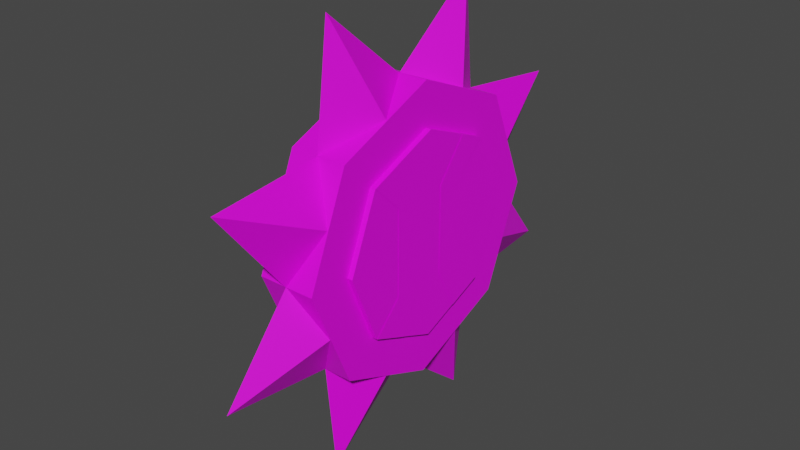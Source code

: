 # Source: model-enemy-robot-ground-spinRobot.blend  (saved by Blender 3.0.42; exported with 4.5.12 LTS)
import bpy
from mathutils import Matrix  # noqa: F401  (used for matrix-valued properties, if any)

bpy.ops.wm.read_factory_settings(use_empty=True)
scene = bpy.context.scene
scene.name = 'Scene'

# ---- collections
col_collection = bpy.data.collections.new('Collection'); scene.collection.children.link(col_collection)

# ---- images (referenced by path relative to the original .blend; pixels are not part of the script)
import os
ASSET_DIR = os.environ.get("B2B_ASSET_DIR", "")  # directory of the original .blend (textures are referenced by path, not embedded)
HERE = os.path.dirname(os.path.abspath(__file__))  # packed textures are extracted next to this script under _unpacked/

def load_image(name, relpath, width, height, colorspace="sRGB"):
    """Load a texture the original file referenced (path relative to the .blend, or extracted next to this script)."""
    p = next((c for c in (os.path.join(HERE, relpath), os.path.join(ASSET_DIR, relpath)) if relpath and os.path.exists(c)), "")
    if p:
        img = bpy.data.images.load(p, check_existing=True)
        img.name = name
    else:  # same state as the original file: an image datablock whose file is absent (Cycles renders it pink)
        img = bpy.data.images.new(name, width, height)
        img.source = "FILE"
        img.filepath = "//" + (relpath or name)
    img.colorspace_settings.name = colorspace
    return img
img_texture_enemy_robot_typea_tga = load_image('texture-enemy-robot-typeA.tga', 'texture-enemy-robot-typeA.tga', 1024, 1024, 'sRGB')

# ---- materials (node trees are filled in below, after node groups)
mat_material_metal = bpy.data.materials.new('material_metal')
mat_material_metal.use_transparent_shadow = False
mat_material_metal2 = bpy.data.materials.new('material_metal2')
mat_material_metal2.use_transparent_shadow = False
mat_material_emissive = bpy.data.materials.new('material_emissive')
mat_material_emissive.use_transparent_shadow = False

# ---- material node trees
mat_material_metal.use_nodes = True; mat_material_metal.node_tree.nodes.clear()
_N = mat_material_metal.node_tree.nodes; _L = mat_material_metal.node_tree.links
n0 = _N.new('ShaderNodeBsdfPrincipled'); n0.name = 'Principled BSDF'; n0.location = (10, 300)
n0.distribution = 'GGX'
n0.subsurface_method = 'RANDOM_WALK_SKIN'
n0.inputs[3].default_value = 1.45
n0.inputs[27].default_value = (0.0, 0.0, 0.0, 1.0)
n0.inputs[28].default_value = 1.0
n1 = _N.new('ShaderNodeOutputMaterial'); n1.name = 'Material Output'; n1.location = (300, 300)
n2 = _N.new('ShaderNodeTexImage'); n2.name = 'Image Texture'; n2.location = (-280, 280)
n2.image = img_texture_enemy_robot_typea_tga
_L.new(n0.outputs[0], n1.inputs[0])
_L.new(n2.outputs[0], n0.inputs[0])
n1.is_active_output = True
mat_material_metal2.use_nodes = True; mat_material_metal2.node_tree.nodes.clear()
_N = mat_material_metal2.node_tree.nodes; _L = mat_material_metal2.node_tree.links
n0 = _N.new('ShaderNodeBsdfPrincipled'); n0.name = 'Principled BSDF'; n0.location = (10, 300)
n0.distribution = 'GGX'
n0.subsurface_method = 'RANDOM_WALK_SKIN'
n0.inputs[3].default_value = 1.45
n0.inputs[27].default_value = (0.0, 0.0, 0.0, 1.0)
n0.inputs[28].default_value = 1.0
n1 = _N.new('ShaderNodeOutputMaterial'); n1.name = 'Material Output'; n1.location = (300, 300)
n2 = _N.new('ShaderNodeTexImage'); n2.name = 'Image Texture'; n2.location = (-280, 280)
n2.image = img_texture_enemy_robot_typea_tga
_L.new(n0.outputs[0], n1.inputs[0])
_L.new(n2.outputs[0], n0.inputs[0])
n1.is_active_output = True
mat_material_emissive.use_nodes = True; mat_material_emissive.node_tree.nodes.clear()
_N = mat_material_emissive.node_tree.nodes; _L = mat_material_emissive.node_tree.links
n0 = _N.new('ShaderNodeBsdfPrincipled'); n0.name = 'Principled BSDF'; n0.location = (10, 300)
n0.distribution = 'GGX'
n0.subsurface_method = 'RANDOM_WALK_SKIN'
n0.inputs[3].default_value = 1.45
n0.inputs[27].default_value = (0.0, 0.0, 0.0, 1.0)
n0.inputs[28].default_value = 1.0
n1 = _N.new('ShaderNodeOutputMaterial'); n1.name = 'Material Output'; n1.location = (300, 300)
n2 = _N.new('ShaderNodeTexImage'); n2.name = 'Image Texture'; n2.location = (-280, 280)
n2.image = img_texture_enemy_robot_typea_tga
_L.new(n0.outputs[0], n1.inputs[0])
_L.new(n2.outputs[0], n0.inputs[0])
n1.is_active_output = True

# ---- world
world_world = bpy.data.worlds.new('World'); scene.world = world_world
world_world.use_nodes = True; world_world.node_tree.nodes.clear()
_N = world_world.node_tree.nodes; _L = world_world.node_tree.links
n0 = _N.new('ShaderNodeOutputWorld'); n0.name = 'World Output'; n0.location = (300, 300)
n1 = _N.new('ShaderNodeBackground'); n1.name = 'Background'; n1.location = (10, 300)
n1.inputs[0].default_value = (0.05088, 0.05088, 0.05088, 1.0)
_L.new(n1.outputs[0], n0.inputs[0])
n0.is_active_output = True
world_world.color = (0.05088, 0.05088, 0.05088)
world_world.use_sun_shadow = False
world_world.sun_shadow_jitter_overblur = 0.0

# ---- meshes
me_circle = bpy.data.meshes.new('Circle')
me_circle.from_pydata([(-0.09475, 0.4863, 0.7273), (-0.09475, 0.3439, 1.071), (-0.09475, -2.126e-08, 1.214), (-0.09475, -0.3439, 1.071), (-0.09475, -0.4863, 0.7273), (-0.09475, -0.3439, 0.3835), (-0.09475, 5.799e-09, 0.241), (-0.09475, 0.3439, 0.3835), (0.09826, 0.4863, 0.7273), (0.09826, 0.3439, 1.071), (0.09826, -2.126e-08, 1.214), (0.09826, -0.3439, 1.071), (0.09826, -0.4863, 0.7273), (0.09826, -0.3439, 0.3835), (0.09826, 5.799e-09, 0.241), (0.09826, 0.3439, 0.3835), (0.09826, 0.2426, 0.9699), (0.09826, 0.3431, 0.7273), (0.09826, -1.82e-08, 1.07), (0.09826, -0.2426, 0.9699), (0.09826, -0.3431, 0.7273), (0.09826, -0.2426, 0.4847), (0.09826, 8.911e-10, 0.3842), (0.09826, 0.2426, 0.4847), (-0.09475, 0.2426, 0.9699), (-0.09475, 0.3431, 0.7273), (-0.09475, -1.82e-08, 1.07), (-0.09475, -0.2426, 0.9699), (-0.09475, -0.3431, 0.7273), (-0.09475, -0.2426, 0.4847), (-0.09475, 8.903e-10, 0.3842), (-0.09475, 0.2426, 0.4847), (0.1163, 0.2426, 0.9699), (0.1163, 0.3431, 0.7273), (0.1163, -1.82e-08, 1.07), (0.1163, -0.2426, 0.9699), (0.1163, -0.3431, 0.7273), (0.1163, -0.2426, 0.4847), (0.1163, 8.911e-10, 0.3842), (0.1163, 0.2426, 0.4847), (-0.1141, 0.2426, 0.9699), (-0.1141, 0.3431, 0.7273), (-0.1141, -1.82e-08, 1.07), (-0.1141, -0.2426, 0.9699), (-0.1141, -0.3431, 0.7273), (-0.1141, -0.2426, 0.4847), (-0.1141, 8.903e-10, 0.3842), (-0.1141, 0.2426, 0.4847), (0.1178, -0.04792, 0.582), (0.1178, -0.04866, 0.8781), (0.1178, -0.1501, 1.008), (0.1178, -0.2427, 0.9698), (0.1178, -0.145, 0.8743), (0.1178, -0.1458, 0.5834), (0.1178, -0.2426, 0.4847), (0.1178, -0.1219, 0.4348), (0.1178, 0.04804, 0.582), (0.1178, 0.04878, 0.8781), (0.1178, 0.1502, 1.008), (0.1178, 0.2428, 0.9698), (0.1178, 0.1451, 0.8743), (0.1178, 0.1459, 0.5834), (0.1178, 0.2427, 0.4847), (0.1178, 0.1221, 0.4348), (-0.1148, 0.04804, 0.582), (-0.1148, 0.04878, 0.8781), (-0.1148, 0.1502, 1.008), (-0.1148, 0.2428, 0.9698), (-0.1148, 0.1451, 0.8743), (-0.1148, 0.1459, 0.5834), (-0.1148, 0.2427, 0.4847), (-0.1148, 0.1221, 0.4348), (-0.1148, -0.04792, 0.582), (-0.1148, -0.04866, 0.8781), (-0.1148, -0.1501, 1.008), (-0.1148, -0.2427, 0.9698), (-0.1148, -0.145, 0.8743), (-0.1148, -0.1458, 0.5834), (-0.1148, -0.2426, 0.4847), (-0.1148, -0.1219, 0.4348), (0.0007124, -0.3091, 0.00172), (0.0007124, -0.3441, 0.3841), (0.0007124, 0.0001234, 0.2412), (-0.09442, -0.1757, 0.3161), (0.09584, -0.1757, 0.3161), (0.0007124, -0.7303, 0.4328), (0.0007124, -0.4849, 0.7281), (0.0007124, -0.3422, 0.3838), (-0.09442, -0.4137, 0.561), (0.09584, -0.4137, 0.561), (0.0007124, -0.727, 1.035), (0.0007124, -0.3447, 1.07), (0.0007124, -0.4872, 0.726), (-0.09442, -0.4125, 0.9019), (0.09584, -0.4125, 0.9019), (0.0007124, -0.2959, 1.455), (0.0007124, -0.0006203, 1.21), (0.0007124, -0.3449, 1.067), (-0.09442, -0.1677, 1.139), (0.09584, -0.1677, 1.139), (0.0007124, 0.3088, 1.452), (0.0007124, 0.3431, 1.069), (0.0007124, -0.0008683, 1.213), (-0.09442, 0.1748, 1.138), (0.09584, 0.1748, 1.138), (0.0007124, 0.7309, 1.023), (0.0007124, 0.4855, 0.7277), (0.0007124, 0.3428, 1.072), (-0.09442, 0.4143, 0.8947), (0.09584, 0.4143, 0.8947), (0.0007124, 0.7248, 0.4187), (0.0007124, 0.3425, 0.3837), (0.0007124, 0.4853, 0.7279), (-0.09442, 0.4104, 0.5521), (0.09584, 0.4104, 0.5521), (0.0007124, 0.2953, -0.0006685), (0.0007124, 0.0001154, 0.2448), (0.0007124, 0.3444, 0.3874), (-0.09442, 0.1672, 0.3159), (0.09584, 0.1672, 0.3159)], [], [(0, 8, 15, 7), (6, 14, 13, 5), (4, 12, 11, 3), (2, 10, 9, 1), (7, 15, 14, 6), (5, 13, 12, 4), (3, 11, 10, 2), (1, 9, 8, 0), (15, 23, 22, 14), (0, 25, 24, 1), (17, 33, 39, 23), (13, 21, 20, 12), (11, 19, 18, 10), (9, 16, 17, 8), (8, 17, 23, 15), (14, 22, 21, 13), (12, 20, 19, 11), (10, 18, 16, 9), (24, 40, 42, 26), (7, 31, 25, 0), (5, 29, 30, 6), (3, 27, 28, 4), (1, 24, 26, 2), (6, 30, 31, 7), (4, 28, 29, 5), (2, 26, 27, 3), (32, 34, 35, 36, 37, 38, 39, 33), (22, 38, 37, 21), (20, 36, 35, 19), (18, 34, 32, 16), (23, 39, 38, 22), (21, 37, 36, 20), (19, 35, 34, 18), (16, 32, 33, 17), (40, 41, 47, 46, 45, 44, 43, 42), (30, 46, 47, 31), (28, 44, 45, 29), (26, 42, 43, 27), (25, 41, 40, 24), (31, 47, 41, 25), (29, 45, 46, 30), (27, 43, 44, 28), (49, 50, 51, 52, 53, 54, 55, 48), (57, 56, 63, 62, 61, 60, 59, 58), (65, 66, 67, 68, 69, 70, 71, 64), (73, 72, 79, 78, 77, 76, 75, 74), (86, 88, 85), (81, 83, 80), (81, 80, 84), (83, 82, 80), (80, 82, 84), (86, 85, 89), (88, 87, 85), (85, 87, 89), (91, 93, 90), (91, 90, 94), (93, 92, 90), (90, 92, 94), (96, 98, 95), (96, 95, 99), (98, 97, 95), (95, 97, 99), (101, 103, 100), (101, 100, 104), (103, 102, 100), (100, 102, 104), (106, 108, 105), (106, 105, 109), (108, 107, 105), (105, 107, 109), (111, 113, 110), (111, 110, 114), (113, 112, 110), (110, 112, 114), (116, 118, 115), (116, 115, 119), (118, 117, 115), (115, 117, 119)])
me_circle.polygons.foreach_set('material_index', [0, 0, 0, 0, 0, 0, 0, 0, 0, 0, 1, 0, 0, 0, 0, 0, 0, 0, 1, 0, 0, 0, 0, 0, 0, 0, 1, 1, 1, 1, 1, 1, 1, 1, 1, 1, 1, 1, 1, 1, 1, 1, 2, 2, 2, 2, 1, 1, 1, 1, 1, 1, 1, 1, 1, 1, 1, 1, 1, 1, 1, 1, 1, 1, 1, 1, 1, 1, 1, 1, 1, 1, 1, 1, 1, 1, 1, 1])
_uv = me_circle.uv_layers.new(name='UVMap')
_uv.uv.foreach_set('vector', [0.5716, 0.7808, 0.6021, 0.7808, 0.6021, 0.7391, 0.5716, 0.7391, 0.5257, 0.68, 0.4953, 0.68, 0.4953, 0.7218, 0.5257, 0.7218, 0.5257, 0.7808, 0.4953, 0.7808, 0.4953, 0.8226, 0.5257, 0.8226, 0.5639, 0.7391, 0.5334, 0.7391, 0.5334, 0.7808, 0.5639, 0.7808, 0.5716, 0.7391, 0.6021, 0.7391, 0.6021, 0.68, 0.5716, 0.68, 0.5257, 0.7218, 0.4953, 0.7218, 0.4953, 0.7808, 0.5257, 0.7808, 0.5639, 0.68, 0.5334, 0.68, 0.5334, 0.7391, 0.5639, 0.7391, 0.4747, 0.9592, 0.5051, 0.9592, 0.5051, 0.9001, 0.4747, 0.9001, 0.5296, 0.6723, 0.5209, 0.6513, 0.4795, 0.6513, 0.4708, 0.6723, 0.2798, 0.6305, 0.3006, 0.6219, 0.3006, 0.5802, 0.2798, 0.5715, 0.1358, 0.4287, 0.1393, 0.4287, 0.1393, 0.3888, 0.1358, 0.3888, 0.4293, 0.6305, 0.4502, 0.6219, 0.4502, 0.5802, 0.4293, 0.5715, 0.4708, 0.5298, 0.4795, 0.5507, 0.5209, 0.5507, 0.5296, 0.5298, 0.5711, 0.5715, 0.5502, 0.5802, 0.5502, 0.6219, 0.5711, 0.6305, 0.5711, 0.6305, 0.5502, 0.6219, 0.5209, 0.6513, 0.5296, 0.6723, 0.4708, 0.6723, 0.4795, 0.6513, 0.4502, 0.6219, 0.4293, 0.6305, 0.4293, 0.5715, 0.4502, 0.5802, 0.4795, 0.5507, 0.4708, 0.5298, 0.5296, 0.5298, 0.5209, 0.5507, 0.5502, 0.5802, 0.5711, 0.5715, 0.1297, 0.3888, 0.1259, 0.3888, 0.1259, 0.4287, 0.1297, 0.4287, 0.3213, 0.6723, 0.3299, 0.6513, 0.3006, 0.6219, 0.2798, 0.6305, 0.4216, 0.6305, 0.4007, 0.6219, 0.3714, 0.6513, 0.38, 0.6723, 0.38, 0.5298, 0.3714, 0.5507, 0.4007, 0.5802, 0.4216, 0.5715, 0.2798, 0.5715, 0.3006, 0.5802, 0.3299, 0.5507, 0.3213, 0.5298, 0.38, 0.6723, 0.3714, 0.6513, 0.3299, 0.6513, 0.3213, 0.6723, 0.4216, 0.5715, 0.4007, 0.5802, 0.4007, 0.6219, 0.4216, 0.6305, 0.3213, 0.5298, 0.3299, 0.5507, 0.3714, 0.5507, 0.38, 0.5298, 0.08142, 0.1829, 0.1333, 0.1829, 0.17, 0.143, 0.17, 0.08658, 0.1333, 0.04668, 0.08142, 0.04668, 0.04473, 0.08658, 0.04473, 0.143, 0.3997, 0.3171, 0.3961, 0.3171, 0.3961, 0.357, 0.3997, 0.357, 0.3997, 0.4134, 0.3961, 0.4134, 0.3961, 0.4533, 0.3997, 0.4533, 0.1454, 0.4287, 0.149, 0.4287, 0.149, 0.3888, 0.1454, 0.3888, 0.1358, 0.3888, 0.1393, 0.3888, 0.1393, 0.3323, 0.1358, 0.3323, 0.3997, 0.357, 0.3961, 0.357, 0.3961, 0.4134, 0.3997, 0.4134, 0.1685, 0.3323, 0.1649, 0.3323, 0.1649, 0.3888, 0.1685, 0.3888, 0.1454, 0.3888, 0.149, 0.3888, 0.149, 0.3323, 0.1454, 0.3323, 0.08142, 0.3257, 0.1333, 0.3257, 0.17, 0.2858, 0.17, 0.2294, 0.1333, 0.1895, 0.08142, 0.1895, 0.04473, 0.2294, 0.04473, 0.2858, 0.1198, 0.3323, 0.116, 0.3323, 0.116, 0.3888, 0.1198, 0.3888, 0.3862, 0.4134, 0.39, 0.4134, 0.39, 0.357, 0.3862, 0.357, 0.155, 0.3888, 0.1589, 0.3888, 0.1589, 0.3323, 0.155, 0.3323, 0.1297, 0.3323, 0.1259, 0.3323, 0.1259, 0.3888, 0.1297, 0.3888, 0.1198, 0.3888, 0.116, 0.3888, 0.116, 0.4287, 0.1198, 0.4287, 0.3862, 0.357, 0.39, 0.357, 0.39, 0.3171, 0.3862, 0.3171, 0.3862, 0.4533, 0.39, 0.4533, 0.39, 0.4134, 0.3862, 0.4134, 0.5554, 0.1371, 0.6081, 0.0433, 0.6563, 0.071, 0.6055, 0.1399, 0.6059, 0.3496, 0.6563, 0.4207, 0.5935, 0.4567, 0.555, 0.3506, 0.6594, 0.3629, 0.6591, 0.1494, 0.6976, 0.0433, 0.7603, 0.07932, 0.71, 0.1504, 0.7095, 0.3601, 0.7603, 0.429, 0.7121, 0.4567, 0.7635, 0.1371, 0.8162, 0.0433, 0.8644, 0.071, 0.8136, 0.1399, 0.814, 0.3496, 0.8644, 0.4207, 0.8016, 0.4567, 0.7631, 0.3506, 0.8675, 0.3629, 0.8672, 0.1494, 0.9057, 0.0433, 0.9684, 0.07932, 0.918, 0.1504, 0.9176, 0.3601, 0.9684, 0.429, 0.9202, 0.4567, 0.2461, 0.363, 0.2771, 0.3827, 0.3101, 0.3187, 0.4514, 0.1373, 0.4195, 0.1552, 0.4514, 0.2198, 0.2461, 0.177, 0.3101, 0.2214, 0.2771, 0.1573, 0.4195, 0.1552, 0.3862, 0.1746, 0.4514, 0.2198, 0.3101, 0.2214, 0.3101, 0.1373, 0.2771, 0.1573, 0.3162, 0.2677, 0.3801, 0.312, 0.3471, 0.248, 0.2771, 0.3827, 0.3101, 0.4027, 0.3101, 0.3187, 0.3801, 0.312, 0.3801, 0.228, 0.3471, 0.248, 0.1761, 0.1817, 0.2071, 0.2014, 0.24, 0.1373, 0.2461, 0.2677, 0.3101, 0.312, 0.2771, 0.248, 0.2071, 0.2014, 0.24, 0.2214, 0.24, 0.1373, 0.3101, 0.312, 0.3101, 0.228, 0.2771, 0.248, 0.4514, 0.228, 0.4195, 0.2458, 0.4514, 0.3105, 0.1099, 0.4148, 0.1099, 0.3323, 0.07798, 0.397, 0.4195, 0.2458, 0.3862, 0.2653, 0.4514, 0.3105, 0.1099, 0.3323, 0.04473, 0.3775, 0.07798, 0.397, 0.2461, 0.09105, 0.2771, 0.1107, 0.3101, 0.04668, 0.4514, 0.1292, 0.4514, 0.04668, 0.4195, 0.1113, 0.2771, 0.1107, 0.3101, 0.1307, 0.3101, 0.04668, 0.4514, 0.04668, 0.3862, 0.09188, 0.4195, 0.1113, 0.3162, 0.363, 0.3471, 0.3827, 0.3801, 0.3187, 0.3162, 0.177, 0.3801, 0.2214, 0.3471, 0.1573, 0.3471, 0.3827, 0.3801, 0.4027, 0.3801, 0.3187, 0.3801, 0.2214, 0.3801, 0.1373, 0.3471, 0.1573, 0.1761, 0.363, 0.2071, 0.3827, 0.24, 0.3187, 0.1761, 0.2677, 0.24, 0.312, 0.2071, 0.248, 0.2071, 0.3827, 0.24, 0.4027, 0.24, 0.3187, 0.24, 0.312, 0.24, 0.228, 0.2071, 0.248, 0.1761, 0.09105, 0.2071, 0.1107, 0.24, 0.04668, 0.3162, 0.08636, 0.3801, 0.1307, 0.3471, 0.06669, 0.2071, 0.1107, 0.24, 0.1307, 0.24, 0.04668, 0.3801, 0.1307, 0.3801, 0.04668, 0.3471, 0.06669])
me_circle.materials.append(mat_material_metal)
me_circle.materials.append(mat_material_metal2)
me_circle.materials.append(mat_material_emissive)
me_circle.use_remesh_fix_poles = True
me_circle.use_remesh_preserve_attributes = False
me_circle.update()

# ---- objects
ob_mesh = bpy.data.objects.new('mesh', me_circle)

# ---- transforms, parenting, visibility, modifiers, constraints
ob_mesh.location = (0.0, 0.0, 0.0)

# ---- collection membership
col_collection.objects.link(ob_mesh)

# ---- scene / render settings (as saved in the file)
scene.frame_start = 1; scene.frame_end = 250; scene.frame_set(1)
scene.render.engine = 'BLENDER_EEVEE_NEXT'
scene.cycles.sampling_pattern = 'TABULATED_SOBOL'
scene.cycles.use_light_tree = False
scene.view_settings.view_transform = 'Filmic'
bpy.context.view_layer.update()

# ---- added for rendering (the .blend has no active camera and no usable light): camera, sun
cam_auto = bpy.data.cameras.new('AutoCamera')
cam_auto.lens = 50.0
cam_auto.sensor_width = 36.0
cam_auto.clip_end = 1000.0
ob_auto_camera = bpy.data.objects.new('AutoCamera', cam_auto)
scene.collection.objects.link(ob_auto_camera)
ob_auto_camera.location = (1.92213, -2.30446, 2.26384)
ob_auto_camera.rotation_euler = (1.09748, -7.21219e-08, 0.694738)
scene.camera = ob_auto_camera
light_auto_sun = bpy.data.lights.new('AutoSun', 'SUN')
light_auto_sun.energy = 3.0
light_auto_sun.angle = 0.0523599
ob_auto_sun = bpy.data.objects.new('AutoSun', light_auto_sun)
scene.collection.objects.link(ob_auto_sun)
ob_auto_sun.rotation_euler = (0.872665, 0.174533, 0.523599)
bpy.context.view_layer.update()
